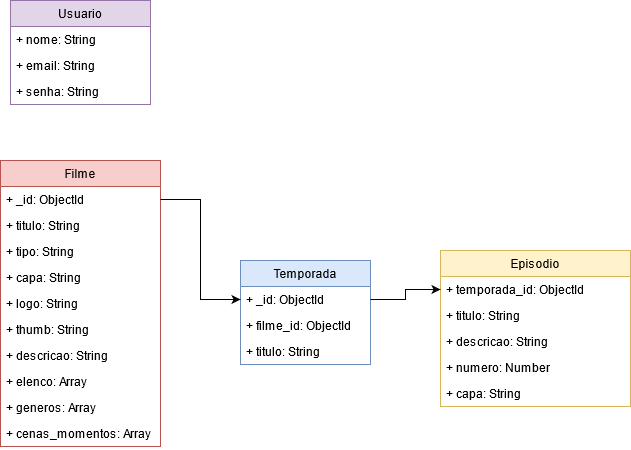

The diagram above was exported from draw.io. Its source (the exported page's mxGraphModel, read from the mxfile embedded in the PNG):
<mxGraphModel dx="782" dy="696" grid="1" gridSize="10" guides="1" tooltips="1" connect="1" arrows="1" fold="1" page="1" pageScale="1" pageWidth="827" pageHeight="1169" math="0" shadow="0">
  <root>
    <mxCell id="0" />
    <mxCell id="1" parent="0" />
    <mxCell id="Ada-HjbhWObVDzZfBMP3-1" value="Filme" style="swimlane;fontStyle=0;childLayout=stackLayout;horizontal=1;startSize=26;fillColor=#f8cecc;horizontalStack=0;resizeParent=1;resizeParentMax=0;resizeLast=0;collapsible=1;marginBottom=0;strokeColor=#b85450;" vertex="1" parent="1">
      <mxGeometry x="50" y="180" width="160" height="286" as="geometry" />
    </mxCell>
    <mxCell id="Ada-HjbhWObVDzZfBMP3-2" value="+ _id: ObjectId" style="text;strokeColor=none;fillColor=none;align=left;verticalAlign=top;spacingLeft=4;spacingRight=4;overflow=hidden;rotatable=0;points=[[0,0.5],[1,0.5]];portConstraint=eastwest;" vertex="1" parent="Ada-HjbhWObVDzZfBMP3-1">
      <mxGeometry y="26" width="160" height="26" as="geometry" />
    </mxCell>
    <mxCell id="Ada-HjbhWObVDzZfBMP3-20" value="+ titulo: String" style="text;strokeColor=none;fillColor=none;align=left;verticalAlign=top;spacingLeft=4;spacingRight=4;overflow=hidden;rotatable=0;points=[[0,0.5],[1,0.5]];portConstraint=eastwest;" vertex="1" parent="Ada-HjbhWObVDzZfBMP3-1">
      <mxGeometry y="52" width="160" height="26" as="geometry" />
    </mxCell>
    <mxCell id="Ada-HjbhWObVDzZfBMP3-10" value="+ tipo: String" style="text;strokeColor=none;fillColor=none;align=left;verticalAlign=top;spacingLeft=4;spacingRight=4;overflow=hidden;rotatable=0;points=[[0,0.5],[1,0.5]];portConstraint=eastwest;" vertex="1" parent="Ada-HjbhWObVDzZfBMP3-1">
      <mxGeometry y="78" width="160" height="26" as="geometry" />
    </mxCell>
    <mxCell id="Ada-HjbhWObVDzZfBMP3-3" value="+ capa: String" style="text;strokeColor=none;fillColor=none;align=left;verticalAlign=top;spacingLeft=4;spacingRight=4;overflow=hidden;rotatable=0;points=[[0,0.5],[1,0.5]];portConstraint=eastwest;" vertex="1" parent="Ada-HjbhWObVDzZfBMP3-1">
      <mxGeometry y="104" width="160" height="26" as="geometry" />
    </mxCell>
    <mxCell id="Ada-HjbhWObVDzZfBMP3-5" value="+ logo: String" style="text;strokeColor=none;fillColor=none;align=left;verticalAlign=top;spacingLeft=4;spacingRight=4;overflow=hidden;rotatable=0;points=[[0,0.5],[1,0.5]];portConstraint=eastwest;" vertex="1" parent="Ada-HjbhWObVDzZfBMP3-1">
      <mxGeometry y="130" width="160" height="26" as="geometry" />
    </mxCell>
    <mxCell id="Ada-HjbhWObVDzZfBMP3-4" value="+ thumb: String" style="text;strokeColor=none;fillColor=none;align=left;verticalAlign=top;spacingLeft=4;spacingRight=4;overflow=hidden;rotatable=0;points=[[0,0.5],[1,0.5]];portConstraint=eastwest;" vertex="1" parent="Ada-HjbhWObVDzZfBMP3-1">
      <mxGeometry y="156" width="160" height="26" as="geometry" />
    </mxCell>
    <mxCell id="Ada-HjbhWObVDzZfBMP3-6" value="+ descricao: String" style="text;strokeColor=none;fillColor=none;align=left;verticalAlign=top;spacingLeft=4;spacingRight=4;overflow=hidden;rotatable=0;points=[[0,0.5],[1,0.5]];portConstraint=eastwest;" vertex="1" parent="Ada-HjbhWObVDzZfBMP3-1">
      <mxGeometry y="182" width="160" height="26" as="geometry" />
    </mxCell>
    <mxCell id="Ada-HjbhWObVDzZfBMP3-7" value="+ elenco: Array" style="text;strokeColor=none;fillColor=none;align=left;verticalAlign=top;spacingLeft=4;spacingRight=4;overflow=hidden;rotatable=0;points=[[0,0.5],[1,0.5]];portConstraint=eastwest;" vertex="1" parent="Ada-HjbhWObVDzZfBMP3-1">
      <mxGeometry y="208" width="160" height="26" as="geometry" />
    </mxCell>
    <mxCell id="Ada-HjbhWObVDzZfBMP3-8" value="+ generos: Array" style="text;strokeColor=none;fillColor=none;align=left;verticalAlign=top;spacingLeft=4;spacingRight=4;overflow=hidden;rotatable=0;points=[[0,0.5],[1,0.5]];portConstraint=eastwest;" vertex="1" parent="Ada-HjbhWObVDzZfBMP3-1">
      <mxGeometry y="234" width="160" height="26" as="geometry" />
    </mxCell>
    <mxCell id="Ada-HjbhWObVDzZfBMP3-9" value="+ cenas_momentos: Array" style="text;strokeColor=none;fillColor=none;align=left;verticalAlign=top;spacingLeft=4;spacingRight=4;overflow=hidden;rotatable=0;points=[[0,0.5],[1,0.5]];portConstraint=eastwest;" vertex="1" parent="Ada-HjbhWObVDzZfBMP3-1">
      <mxGeometry y="260" width="160" height="26" as="geometry" />
    </mxCell>
    <mxCell id="Ada-HjbhWObVDzZfBMP3-11" value="Usuario" style="swimlane;fontStyle=0;childLayout=stackLayout;horizontal=1;startSize=26;fillColor=#e1d5e7;horizontalStack=0;resizeParent=1;resizeParentMax=0;resizeLast=0;collapsible=1;marginBottom=0;strokeColor=#9673a6;" vertex="1" parent="1">
      <mxGeometry x="60" y="20" width="140" height="104" as="geometry" />
    </mxCell>
    <mxCell id="Ada-HjbhWObVDzZfBMP3-12" value="+ nome: String" style="text;strokeColor=none;fillColor=none;align=left;verticalAlign=top;spacingLeft=4;spacingRight=4;overflow=hidden;rotatable=0;points=[[0,0.5],[1,0.5]];portConstraint=eastwest;" vertex="1" parent="Ada-HjbhWObVDzZfBMP3-11">
      <mxGeometry y="26" width="140" height="26" as="geometry" />
    </mxCell>
    <mxCell id="Ada-HjbhWObVDzZfBMP3-13" value="+ email: String" style="text;strokeColor=none;fillColor=none;align=left;verticalAlign=top;spacingLeft=4;spacingRight=4;overflow=hidden;rotatable=0;points=[[0,0.5],[1,0.5]];portConstraint=eastwest;" vertex="1" parent="Ada-HjbhWObVDzZfBMP3-11">
      <mxGeometry y="52" width="140" height="26" as="geometry" />
    </mxCell>
    <mxCell id="Ada-HjbhWObVDzZfBMP3-14" value="+ senha: String" style="text;strokeColor=none;fillColor=none;align=left;verticalAlign=top;spacingLeft=4;spacingRight=4;overflow=hidden;rotatable=0;points=[[0,0.5],[1,0.5]];portConstraint=eastwest;" vertex="1" parent="Ada-HjbhWObVDzZfBMP3-11">
      <mxGeometry y="78" width="140" height="26" as="geometry" />
    </mxCell>
    <mxCell id="Ada-HjbhWObVDzZfBMP3-15" value="Temporada" style="swimlane;fontStyle=0;childLayout=stackLayout;horizontal=1;startSize=26;fillColor=#dae8fc;horizontalStack=0;resizeParent=1;resizeParentMax=0;resizeLast=0;collapsible=1;marginBottom=0;strokeColor=#6c8ebf;" vertex="1" parent="1">
      <mxGeometry x="290" y="280" width="130" height="104" as="geometry" />
    </mxCell>
    <mxCell id="Ada-HjbhWObVDzZfBMP3-16" value="+ _id: ObjectId" style="text;strokeColor=none;fillColor=none;align=left;verticalAlign=top;spacingLeft=4;spacingRight=4;overflow=hidden;rotatable=0;points=[[0,0.5],[1,0.5]];portConstraint=eastwest;" vertex="1" parent="Ada-HjbhWObVDzZfBMP3-15">
      <mxGeometry y="26" width="130" height="26" as="geometry" />
    </mxCell>
    <mxCell id="Ada-HjbhWObVDzZfBMP3-29" value="+ filme_id: ObjectId" style="text;strokeColor=none;fillColor=none;align=left;verticalAlign=top;spacingLeft=4;spacingRight=4;overflow=hidden;rotatable=0;points=[[0,0.5],[1,0.5]];portConstraint=eastwest;" vertex="1" parent="Ada-HjbhWObVDzZfBMP3-15">
      <mxGeometry y="52" width="130" height="26" as="geometry" />
    </mxCell>
    <mxCell id="Ada-HjbhWObVDzZfBMP3-17" value="+ titulo: String" style="text;strokeColor=none;fillColor=none;align=left;verticalAlign=top;spacingLeft=4;spacingRight=4;overflow=hidden;rotatable=0;points=[[0,0.5],[1,0.5]];portConstraint=eastwest;" vertex="1" parent="Ada-HjbhWObVDzZfBMP3-15">
      <mxGeometry y="78" width="130" height="26" as="geometry" />
    </mxCell>
    <mxCell id="Ada-HjbhWObVDzZfBMP3-21" style="edgeStyle=orthogonalEdgeStyle;rounded=0;orthogonalLoop=1;jettySize=auto;html=1;exitX=1;exitY=0.5;exitDx=0;exitDy=0;entryX=0;entryY=0.5;entryDx=0;entryDy=0;" edge="1" parent="1" source="Ada-HjbhWObVDzZfBMP3-2" target="Ada-HjbhWObVDzZfBMP3-16">
      <mxGeometry relative="1" as="geometry" />
    </mxCell>
    <mxCell id="Ada-HjbhWObVDzZfBMP3-22" value="Episodio" style="swimlane;fontStyle=0;childLayout=stackLayout;horizontal=1;startSize=26;fillColor=#fff2cc;horizontalStack=0;resizeParent=1;resizeParentMax=0;resizeLast=0;collapsible=1;marginBottom=0;strokeColor=#d6b656;" vertex="1" parent="1">
      <mxGeometry x="490" y="270" width="190" height="156" as="geometry" />
    </mxCell>
    <mxCell id="Ada-HjbhWObVDzZfBMP3-23" value="+ temporada_id: ObjectId" style="text;strokeColor=none;fillColor=none;align=left;verticalAlign=top;spacingLeft=4;spacingRight=4;overflow=hidden;rotatable=0;points=[[0,0.5],[1,0.5]];portConstraint=eastwest;" vertex="1" parent="Ada-HjbhWObVDzZfBMP3-22">
      <mxGeometry y="26" width="190" height="26" as="geometry" />
    </mxCell>
    <mxCell id="Ada-HjbhWObVDzZfBMP3-24" value="+ titulo: String" style="text;strokeColor=none;fillColor=none;align=left;verticalAlign=top;spacingLeft=4;spacingRight=4;overflow=hidden;rotatable=0;points=[[0,0.5],[1,0.5]];portConstraint=eastwest;" vertex="1" parent="Ada-HjbhWObVDzZfBMP3-22">
      <mxGeometry y="52" width="190" height="26" as="geometry" />
    </mxCell>
    <mxCell id="Ada-HjbhWObVDzZfBMP3-25" value="+ descricao: String" style="text;strokeColor=none;fillColor=none;align=left;verticalAlign=top;spacingLeft=4;spacingRight=4;overflow=hidden;rotatable=0;points=[[0,0.5],[1,0.5]];portConstraint=eastwest;" vertex="1" parent="Ada-HjbhWObVDzZfBMP3-22">
      <mxGeometry y="78" width="190" height="26" as="geometry" />
    </mxCell>
    <mxCell id="Ada-HjbhWObVDzZfBMP3-26" value="+ numero: Number" style="text;strokeColor=none;fillColor=none;align=left;verticalAlign=top;spacingLeft=4;spacingRight=4;overflow=hidden;rotatable=0;points=[[0,0.5],[1,0.5]];portConstraint=eastwest;" vertex="1" parent="Ada-HjbhWObVDzZfBMP3-22">
      <mxGeometry y="104" width="190" height="26" as="geometry" />
    </mxCell>
    <mxCell id="Ada-HjbhWObVDzZfBMP3-27" value="+ capa: String" style="text;strokeColor=none;fillColor=none;align=left;verticalAlign=top;spacingLeft=4;spacingRight=4;overflow=hidden;rotatable=0;points=[[0,0.5],[1,0.5]];portConstraint=eastwest;" vertex="1" parent="Ada-HjbhWObVDzZfBMP3-22">
      <mxGeometry y="130" width="190" height="26" as="geometry" />
    </mxCell>
    <mxCell id="Ada-HjbhWObVDzZfBMP3-30" style="edgeStyle=orthogonalEdgeStyle;rounded=0;orthogonalLoop=1;jettySize=auto;html=1;exitX=1;exitY=0.5;exitDx=0;exitDy=0;entryX=0;entryY=0.5;entryDx=0;entryDy=0;" edge="1" parent="1" source="Ada-HjbhWObVDzZfBMP3-16" target="Ada-HjbhWObVDzZfBMP3-23">
      <mxGeometry relative="1" as="geometry" />
    </mxCell>
  </root>
</mxGraphModel>